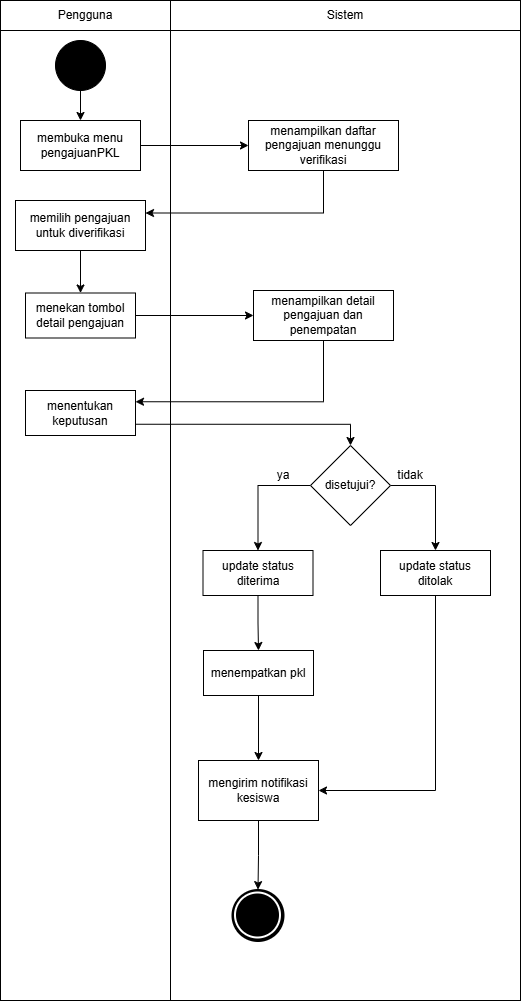

The diagram above was exported from draw.io. Its source (the exported page's mxGraphModel, read from the mxfile embedded in the PNG):
<mxGraphModel dx="2136" dy="1270" grid="1" gridSize="10" guides="1" tooltips="1" connect="1" arrows="1" fold="1" page="1" pageScale="1" pageWidth="827" pageHeight="1169" math="0" shadow="0">
  <root>
    <mxCell id="0" />
    <mxCell id="1" parent="0" />
    <mxCell id="ovkE4Bed33gXyTJZUhWO-1" parent="1" style="rounded=0;whiteSpace=wrap;html=1;" value="" vertex="1">
      <mxGeometry height="970" width="170" x="390" y="250" as="geometry" />
    </mxCell>
    <mxCell id="ovkE4Bed33gXyTJZUhWO-2" parent="1" style="rounded=0;whiteSpace=wrap;html=1;" value="" vertex="1">
      <mxGeometry height="970" width="350" x="560" y="250" as="geometry" />
    </mxCell>
    <mxCell id="ovkE4Bed33gXyTJZUhWO-3" parent="1" style="rounded=0;whiteSpace=wrap;html=1;" value="Pengguna" vertex="1">
      <mxGeometry height="30" width="170" x="390" y="220" as="geometry" />
    </mxCell>
    <mxCell id="ovkE4Bed33gXyTJZUhWO-4" parent="1" style="rounded=0;whiteSpace=wrap;html=1;" value="Sistem" vertex="1">
      <mxGeometry height="30" width="350" x="560" y="220" as="geometry" />
    </mxCell>
    <mxCell id="ovkE4Bed33gXyTJZUhWO-5" edge="1" parent="1" source="ovkE4Bed33gXyTJZUhWO-6" style="edgeStyle=orthogonalEdgeStyle;rounded=0;orthogonalLoop=1;jettySize=auto;html=1;" target="ovkE4Bed33gXyTJZUhWO-8" value="">
      <mxGeometry relative="1" as="geometry" />
    </mxCell>
    <mxCell id="ovkE4Bed33gXyTJZUhWO-6" parent="1" style="ellipse;whiteSpace=wrap;html=1;fillColor=#000000;" value="" vertex="1">
      <mxGeometry height="50" width="50" x="445" y="260" as="geometry" />
    </mxCell>
    <mxCell id="ovkE4Bed33gXyTJZUhWO-7" edge="1" parent="1" source="ovkE4Bed33gXyTJZUhWO-8" style="edgeStyle=orthogonalEdgeStyle;rounded=0;orthogonalLoop=1;jettySize=auto;html=1;" target="ovkE4Bed33gXyTJZUhWO-10" value="">
      <mxGeometry relative="1" as="geometry" />
    </mxCell>
    <mxCell id="ovkE4Bed33gXyTJZUhWO-8" parent="1" style="rounded=0;whiteSpace=wrap;html=1;" value="membuka menu pengajuanPKL" vertex="1">
      <mxGeometry height="50" width="120" x="410" y="340" as="geometry" />
    </mxCell>
    <mxCell id="ovkE4Bed33gXyTJZUhWO-9" edge="1" parent="1" source="ovkE4Bed33gXyTJZUhWO-10" style="edgeStyle=orthogonalEdgeStyle;rounded=0;orthogonalLoop=1;jettySize=auto;html=1;exitX=0.5;exitY=1;exitDx=0;exitDy=0;entryX=1;entryY=0.25;entryDx=0;entryDy=0;" target="ovkE4Bed33gXyTJZUhWO-12">
      <mxGeometry relative="1" as="geometry" />
    </mxCell>
    <mxCell id="ovkE4Bed33gXyTJZUhWO-10" parent="1" style="rounded=0;whiteSpace=wrap;html=1;" value="menampilkan daftar pengajuan menunggu verifikasi" vertex="1">
      <mxGeometry height="50" width="150" x="638" y="340" as="geometry" />
    </mxCell>
    <mxCell id="ovkE4Bed33gXyTJZUhWO-11" edge="1" parent="1" source="ovkE4Bed33gXyTJZUhWO-12" style="edgeStyle=orthogonalEdgeStyle;rounded=0;orthogonalLoop=1;jettySize=auto;html=1;" target="ovkE4Bed33gXyTJZUhWO-18" value="">
      <mxGeometry relative="1" as="geometry" />
    </mxCell>
    <mxCell id="ovkE4Bed33gXyTJZUhWO-12" parent="1" style="rounded=0;whiteSpace=wrap;html=1;" value="memilih pengajuan untuk diverifikasi" vertex="1">
      <mxGeometry height="50" width="130" x="405" y="420" as="geometry" />
    </mxCell>
    <mxCell id="ovkE4Bed33gXyTJZUhWO-13" edge="1" parent="1" source="ovkE4Bed33gXyTJZUhWO-14" style="edgeStyle=orthogonalEdgeStyle;rounded=0;orthogonalLoop=1;jettySize=auto;html=1;exitX=0.5;exitY=1;exitDx=0;exitDy=0;entryX=1;entryY=0.25;entryDx=0;entryDy=0;" target="ovkE4Bed33gXyTJZUhWO-20">
      <mxGeometry relative="1" as="geometry" />
    </mxCell>
    <mxCell id="ovkE4Bed33gXyTJZUhWO-14" parent="1" style="rounded=0;whiteSpace=wrap;html=1;" value="menampilkan detail pengajuan dan penempatan" vertex="1">
      <mxGeometry height="50" width="140" x="643" y="510" as="geometry" />
    </mxCell>
    <mxCell id="ovkE4Bed33gXyTJZUhWO-15" parent="1" style="ellipse;whiteSpace=wrap;html=1;fillColor=#000000;strokeWidth=3;" value="" vertex="1">
      <mxGeometry height="50" width="50" x="622.5" y="1110" as="geometry" />
    </mxCell>
    <mxCell id="ovkE4Bed33gXyTJZUhWO-16" parent="1" style="ellipse;whiteSpace=wrap;html=1;fillColor=#000000;strokeColor=#FFFFFF;strokeWidth=2;" value="" vertex="1">
      <mxGeometry height="45" width="45" x="625" y="1112.5" as="geometry" />
    </mxCell>
    <mxCell id="ovkE4Bed33gXyTJZUhWO-17" edge="1" parent="1" source="ovkE4Bed33gXyTJZUhWO-18" style="edgeStyle=orthogonalEdgeStyle;rounded=0;orthogonalLoop=1;jettySize=auto;html=1;exitX=1;exitY=0.5;exitDx=0;exitDy=0;entryX=0;entryY=0.5;entryDx=0;entryDy=0;" target="ovkE4Bed33gXyTJZUhWO-14">
      <mxGeometry relative="1" as="geometry" />
    </mxCell>
    <mxCell id="ovkE4Bed33gXyTJZUhWO-18" parent="1" style="rounded=0;whiteSpace=wrap;html=1;" value="menekan tombol detail pengajuan" vertex="1">
      <mxGeometry height="45" width="110" x="415" y="512.5" as="geometry" />
    </mxCell>
    <mxCell id="ovkE4Bed33gXyTJZUhWO-19" edge="1" parent="1" source="ovkE4Bed33gXyTJZUhWO-20" style="edgeStyle=orthogonalEdgeStyle;rounded=0;orthogonalLoop=1;jettySize=auto;html=1;exitX=1;exitY=0.75;exitDx=0;exitDy=0;entryX=0.5;entryY=0;entryDx=0;entryDy=0;" target="ovkE4Bed33gXyTJZUhWO-23">
      <mxGeometry relative="1" as="geometry" />
    </mxCell>
    <mxCell id="ovkE4Bed33gXyTJZUhWO-20" parent="1" style="rounded=0;whiteSpace=wrap;html=1;" value="menentukan keputusan" vertex="1">
      <mxGeometry height="45" width="110" x="415" y="610" as="geometry" />
    </mxCell>
    <mxCell id="ovkE4Bed33gXyTJZUhWO-21" edge="1" parent="1" source="ovkE4Bed33gXyTJZUhWO-23" style="edgeStyle=orthogonalEdgeStyle;rounded=0;orthogonalLoop=1;jettySize=auto;html=1;exitX=0;exitY=0.5;exitDx=0;exitDy=0;entryX=0.5;entryY=0;entryDx=0;entryDy=0;" target="ovkE4Bed33gXyTJZUhWO-25">
      <mxGeometry relative="1" as="geometry" />
    </mxCell>
    <mxCell id="ovkE4Bed33gXyTJZUhWO-22" edge="1" parent="1" source="ovkE4Bed33gXyTJZUhWO-23" style="edgeStyle=orthogonalEdgeStyle;rounded=0;orthogonalLoop=1;jettySize=auto;html=1;exitX=1;exitY=0.5;exitDx=0;exitDy=0;entryX=0.5;entryY=0;entryDx=0;entryDy=0;" target="ovkE4Bed33gXyTJZUhWO-27">
      <mxGeometry relative="1" as="geometry" />
    </mxCell>
    <mxCell id="ovkE4Bed33gXyTJZUhWO-23" parent="1" style="rhombus;whiteSpace=wrap;html=1;" value="disetujui?" vertex="1">
      <mxGeometry height="80" width="80" x="700" y="665" as="geometry" />
    </mxCell>
    <mxCell id="ovkE4Bed33gXyTJZUhWO-24" edge="1" parent="1" source="ovkE4Bed33gXyTJZUhWO-25" style="edgeStyle=orthogonalEdgeStyle;rounded=0;orthogonalLoop=1;jettySize=auto;html=1;" target="ovkE4Bed33gXyTJZUhWO-33" value="">
      <mxGeometry relative="1" as="geometry" />
    </mxCell>
    <mxCell id="ovkE4Bed33gXyTJZUhWO-25" parent="1" style="rounded=0;whiteSpace=wrap;html=1;" value="update status diterima&lt;span style=&quot;color: rgba(0, 0, 0, 0); font-family: monospace; font-size: 0px; text-align: start; text-wrap-mode: nowrap;&quot;&gt;%3CmxGraphModel%3E%3Croot%3E%3CmxCell%20id%3D%220%22%2F%3E%3CmxCell%20id%3D%221%22%20parent%3D%220%22%2F%3E%3CmxCell%20id%3D%222%22%20parent%3D%221%22%20style%3D%22rounded%3D0%3BwhiteSpace%3Dwrap%3Bhtml%3D1%3B%22%20value%3D%22menentukan%20keputusan%22%20vertex%3D%221%22%3E%3CmxGeometry%20height%3D%2245%22%20width%3D%22110%22%20x%3D%22295%22%20y%3D%22490%22%20as%3D%22geometry%22%2F%3E%3C%2FmxCell%3E%3C%2Froot%3E%3C%2FmxGraphModel%3E&lt;/span&gt;" vertex="1">
      <mxGeometry height="45" width="110" x="592.5" y="770" as="geometry" />
    </mxCell>
    <mxCell id="ovkE4Bed33gXyTJZUhWO-26" edge="1" parent="1" source="ovkE4Bed33gXyTJZUhWO-27" style="edgeStyle=orthogonalEdgeStyle;rounded=0;orthogonalLoop=1;jettySize=auto;html=1;exitX=0.5;exitY=1;exitDx=0;exitDy=0;entryX=1;entryY=0.5;entryDx=0;entryDy=0;" target="ovkE4Bed33gXyTJZUhWO-31">
      <mxGeometry relative="1" as="geometry" />
    </mxCell>
    <mxCell id="ovkE4Bed33gXyTJZUhWO-27" parent="1" style="rounded=0;whiteSpace=wrap;html=1;" value="update status ditolak&lt;span style=&quot;color: rgba(0, 0, 0, 0); font-family: monospace; font-size: 0px; text-align: start; text-wrap-mode: nowrap;&quot;&gt;%3CmxGraphModel%3E%3Croot%3E%3CmxCell%20id%3D%220%22%2F%3E%3CmxCell%20id%3D%221%22%20parent%3D%220%22%2F%3E%3CmxCell%20id%3D%222%22%20parent%3D%221%22%20style%3D%22rounded%3D0%3BwhiteSpace%3Dwrap%3Bhtml%3D1%3B%22%20value%3D%22menentukan%20keputusan%22%20vertex%3D%221%22%3E%3CmxGeometry%20height%3D%2245%22%20width%3D%22110%22%20x%3D%22295%22%20y%3D%22490%22%20as%3D%22geometry%22%2F%3E%3C%2FmxCell%3E%3C%2Froot%3E%3C%2FmxGraphModel%3E&lt;/span&gt;" vertex="1">
      <mxGeometry height="45" width="110" x="770" y="770" as="geometry" />
    </mxCell>
    <mxCell id="ovkE4Bed33gXyTJZUhWO-28" parent="1" style="text;html=1;whiteSpace=wrap;strokeColor=none;fillColor=none;align=center;verticalAlign=middle;rounded=0;" value="ya" vertex="1">
      <mxGeometry height="30" width="60" x="643" y="680" as="geometry" />
    </mxCell>
    <mxCell id="ovkE4Bed33gXyTJZUhWO-29" parent="1" style="text;html=1;whiteSpace=wrap;strokeColor=none;fillColor=none;align=center;verticalAlign=middle;rounded=0;" value="tidak" vertex="1">
      <mxGeometry height="30" width="60" x="770" y="680" as="geometry" />
    </mxCell>
    <mxCell id="ovkE4Bed33gXyTJZUhWO-30" edge="1" parent="1" source="ovkE4Bed33gXyTJZUhWO-31" style="edgeStyle=orthogonalEdgeStyle;rounded=0;orthogonalLoop=1;jettySize=auto;html=1;entryX=0.5;entryY=-0.018;entryDx=0;entryDy=0;entryPerimeter=0;" target="ovkE4Bed33gXyTJZUhWO-15" value="">
      <mxGeometry relative="1" as="geometry">
        <mxPoint x="740" y="1010" as="targetPoint" />
      </mxGeometry>
    </mxCell>
    <mxCell id="ovkE4Bed33gXyTJZUhWO-31" parent="1" style="rounded=0;whiteSpace=wrap;html=1;" value="mengirim notifikasi kesiswa" vertex="1">
      <mxGeometry height="60" width="120" x="588" y="980" as="geometry" />
    </mxCell>
    <mxCell id="ovkE4Bed33gXyTJZUhWO-32" edge="1" parent="1" source="ovkE4Bed33gXyTJZUhWO-33" style="edgeStyle=orthogonalEdgeStyle;rounded=0;orthogonalLoop=1;jettySize=auto;html=1;" target="ovkE4Bed33gXyTJZUhWO-31" value="">
      <mxGeometry relative="1" as="geometry" />
    </mxCell>
    <mxCell id="ovkE4Bed33gXyTJZUhWO-33" parent="1" style="rounded=0;whiteSpace=wrap;html=1;" value="menempatkan pkl" vertex="1">
      <mxGeometry height="45" width="110" x="593" y="870" as="geometry" />
    </mxCell>
  </root>
</mxGraphModel>